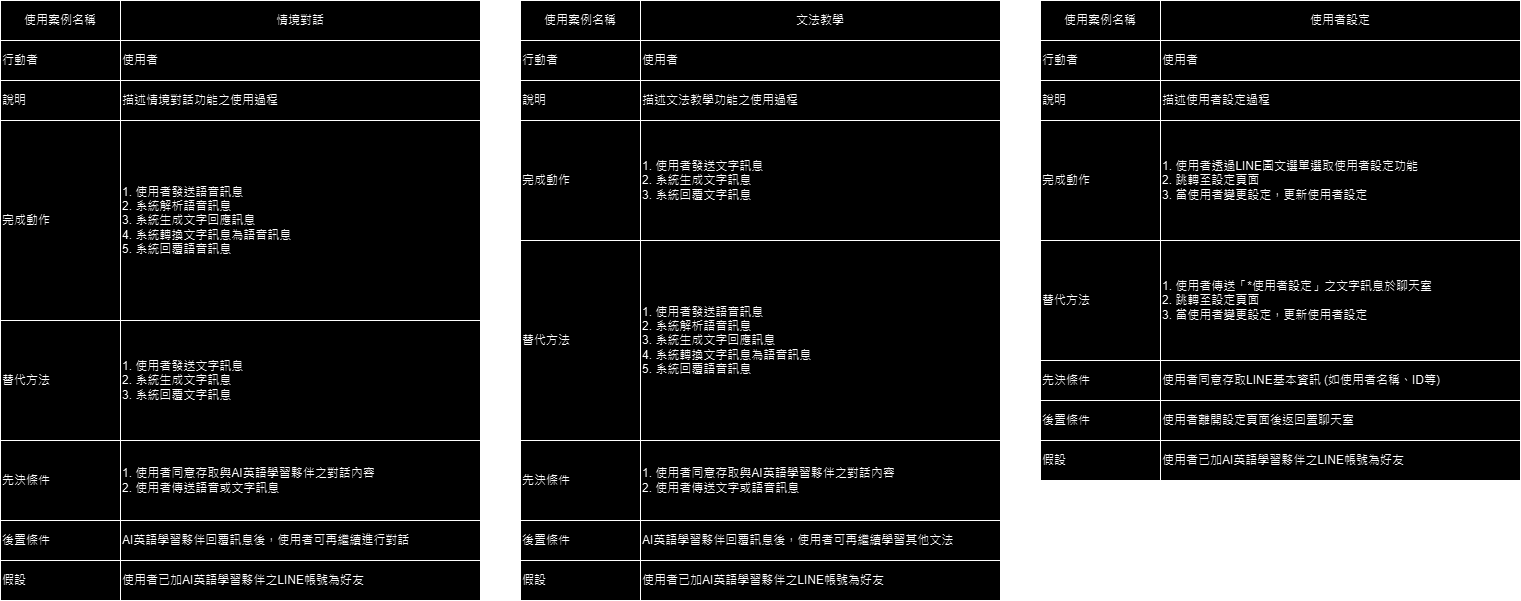

The diagram above was exported from draw.io. Its source (the exported page's mxGraphModel, read from the mxfile embedded in the PNG):
<mxGraphModel dx="2540" dy="2191" grid="1" gridSize="10" guides="1" tooltips="1" connect="1" arrows="1" fold="1" page="1" pageScale="1" pageWidth="827" pageHeight="1169" math="0" shadow="0">
  <root>
    <mxCell id="0" />
    <mxCell id="1" parent="0" />
    <mxCell id="2" value="情境對話" style="rounded=0;whiteSpace=wrap;html=1;" vertex="1" parent="1">
      <mxGeometry x="80" y="560" width="360" height="40" as="geometry" />
    </mxCell>
    <mxCell id="3" value="使用案例名稱" style="rounded=0;whiteSpace=wrap;html=1;" vertex="1" parent="1">
      <mxGeometry x="-40" y="560" width="120" height="40" as="geometry" />
    </mxCell>
    <mxCell id="4" value="使用者" style="rounded=0;whiteSpace=wrap;html=1;align=left;" vertex="1" parent="1">
      <mxGeometry x="80" y="600" width="360" height="40" as="geometry" />
    </mxCell>
    <mxCell id="5" value="行動者" style="rounded=0;whiteSpace=wrap;html=1;align=left;" vertex="1" parent="1">
      <mxGeometry x="-40" y="600" width="120" height="40" as="geometry" />
    </mxCell>
    <mxCell id="6" value="描述情境對話功能之使用過程" style="rounded=0;whiteSpace=wrap;html=1;align=left;" vertex="1" parent="1">
      <mxGeometry x="80" y="640" width="360" height="40" as="geometry" />
    </mxCell>
    <mxCell id="7" value="說明" style="rounded=0;whiteSpace=wrap;html=1;align=left;" vertex="1" parent="1">
      <mxGeometry x="-40" y="640" width="120" height="40" as="geometry" />
    </mxCell>
    <mxCell id="8" value="完成動作" style="rounded=0;whiteSpace=wrap;html=1;align=left;" vertex="1" parent="1">
      <mxGeometry x="-40" y="680" width="120" height="200" as="geometry" />
    </mxCell>
    <mxCell id="9" value="替代方法" style="rounded=0;whiteSpace=wrap;html=1;align=left;" vertex="1" parent="1">
      <mxGeometry x="-40" y="880" width="120" height="120" as="geometry" />
    </mxCell>
    <mxCell id="10" value="先決條件" style="rounded=0;whiteSpace=wrap;html=1;align=left;" vertex="1" parent="1">
      <mxGeometry x="-40" y="1000" width="120" height="80" as="geometry" />
    </mxCell>
    <mxCell id="11" value="後置條件" style="rounded=0;whiteSpace=wrap;html=1;align=left;" vertex="1" parent="1">
      <mxGeometry x="-40" y="1080" width="120" height="40" as="geometry" />
    </mxCell>
    <mxCell id="12" value="假設" style="rounded=0;whiteSpace=wrap;html=1;align=left;" vertex="1" parent="1">
      <mxGeometry x="-40" y="1120" width="120" height="40" as="geometry" />
    </mxCell>
    <mxCell id="13" value="1. 使用者發送語音訊息&lt;div&gt;2. 系統解析語音訊息&lt;/div&gt;&lt;div&gt;3. 系統生成文字回應訊息&lt;/div&gt;&lt;div&gt;4. 系統轉換文字訊息為語音訊息&lt;/div&gt;&lt;div&gt;5. 系統回覆語音訊息&lt;/div&gt;" style="rounded=0;whiteSpace=wrap;html=1;align=left;" vertex="1" parent="1">
      <mxGeometry x="80" y="680" width="360" height="200" as="geometry" />
    </mxCell>
    <mxCell id="14" value="1. 使用者發送文字訊息&lt;div&gt;2. 系統生成文字訊息&lt;/div&gt;&lt;div&gt;3. 系統回覆文字訊息&lt;/div&gt;" style="rounded=0;whiteSpace=wrap;html=1;align=left;" vertex="1" parent="1">
      <mxGeometry x="80" y="880" width="360" height="120" as="geometry" />
    </mxCell>
    <mxCell id="15" value="1. 使用者同意存取與AI英語學習夥伴之對話內容&lt;div&gt;2. 使用者傳送語音或文字訊息&lt;/div&gt;" style="rounded=0;whiteSpace=wrap;html=1;align=left;" vertex="1" parent="1">
      <mxGeometry x="80" y="1000" width="360" height="80" as="geometry" />
    </mxCell>
    <mxCell id="16" value="AI英語學習夥伴回覆訊息後，使用者可再繼續進行對話" style="rounded=0;whiteSpace=wrap;html=1;align=left;" vertex="1" parent="1">
      <mxGeometry x="80" y="1080" width="360" height="40" as="geometry" />
    </mxCell>
    <mxCell id="17" value="使用者已加AI英語學習夥伴之LINE帳號為好友" style="rounded=0;whiteSpace=wrap;html=1;align=left;" vertex="1" parent="1">
      <mxGeometry x="80" y="1120" width="360" height="40" as="geometry" />
    </mxCell>
    <mxCell id="18" value="文法教學" style="rounded=0;whiteSpace=wrap;html=1;" vertex="1" parent="1">
      <mxGeometry x="600" y="560" width="360" height="40" as="geometry" />
    </mxCell>
    <mxCell id="19" value="使用案例名稱" style="rounded=0;whiteSpace=wrap;html=1;" vertex="1" parent="1">
      <mxGeometry x="480" y="560" width="120" height="40" as="geometry" />
    </mxCell>
    <mxCell id="20" value="使用者" style="rounded=0;whiteSpace=wrap;html=1;align=left;" vertex="1" parent="1">
      <mxGeometry x="600" y="600" width="360" height="40" as="geometry" />
    </mxCell>
    <mxCell id="21" value="行動者" style="rounded=0;whiteSpace=wrap;html=1;align=left;" vertex="1" parent="1">
      <mxGeometry x="480" y="600" width="120" height="40" as="geometry" />
    </mxCell>
    <mxCell id="22" value="描述文法教學功能之使用過程" style="rounded=0;whiteSpace=wrap;html=1;align=left;" vertex="1" parent="1">
      <mxGeometry x="600" y="640" width="360" height="40" as="geometry" />
    </mxCell>
    <mxCell id="23" value="說明" style="rounded=0;whiteSpace=wrap;html=1;align=left;" vertex="1" parent="1">
      <mxGeometry x="480" y="640" width="120" height="40" as="geometry" />
    </mxCell>
    <mxCell id="24" value="完成動作" style="rounded=0;whiteSpace=wrap;html=1;align=left;" vertex="1" parent="1">
      <mxGeometry x="480" y="680" width="120" height="120" as="geometry" />
    </mxCell>
    <mxCell id="25" value="替代方法" style="rounded=0;whiteSpace=wrap;html=1;align=left;" vertex="1" parent="1">
      <mxGeometry x="480" y="800" width="120" height="200" as="geometry" />
    </mxCell>
    <mxCell id="26" value="先決條件" style="rounded=0;whiteSpace=wrap;html=1;align=left;" vertex="1" parent="1">
      <mxGeometry x="480" y="1000" width="120" height="80" as="geometry" />
    </mxCell>
    <mxCell id="27" value="後置條件" style="rounded=0;whiteSpace=wrap;html=1;align=left;" vertex="1" parent="1">
      <mxGeometry x="480" y="1080" width="120" height="40" as="geometry" />
    </mxCell>
    <mxCell id="28" value="假設" style="rounded=0;whiteSpace=wrap;html=1;align=left;" vertex="1" parent="1">
      <mxGeometry x="480" y="1120" width="120" height="40" as="geometry" />
    </mxCell>
    <mxCell id="29" value="1. 使用者發送語音訊息&lt;div&gt;2. 系統解析語音訊息&lt;/div&gt;&lt;div&gt;3. 系統生成文字回應訊息&lt;/div&gt;&lt;div&gt;4. 系統轉換文字訊息為語音訊息&lt;/div&gt;&lt;div&gt;5. 系統回覆語音訊息&lt;/div&gt;" style="rounded=0;whiteSpace=wrap;html=1;align=left;" vertex="1" parent="1">
      <mxGeometry x="600" y="800" width="360" height="200" as="geometry" />
    </mxCell>
    <mxCell id="30" value="1. 使用者發送文字訊息&lt;div&gt;2. 系統生成文字訊息&lt;/div&gt;&lt;div&gt;3. 系統回覆文字訊息&lt;/div&gt;" style="rounded=0;whiteSpace=wrap;html=1;align=left;" vertex="1" parent="1">
      <mxGeometry x="600" y="680" width="360" height="120" as="geometry" />
    </mxCell>
    <mxCell id="31" value="1. 使用者同意存取與AI英語學習夥伴之對話內容&lt;div&gt;2. 使用者傳送文字或語音訊息&lt;/div&gt;" style="rounded=0;whiteSpace=wrap;html=1;align=left;" vertex="1" parent="1">
      <mxGeometry x="600" y="1000" width="360" height="80" as="geometry" />
    </mxCell>
    <mxCell id="32" value="AI英語學習夥伴回覆訊息後，使用者可再繼續學習其他文法" style="rounded=0;whiteSpace=wrap;html=1;align=left;" vertex="1" parent="1">
      <mxGeometry x="600" y="1080" width="360" height="40" as="geometry" />
    </mxCell>
    <mxCell id="33" value="使用者已加AI英語學習夥伴之LINE帳號為好友" style="rounded=0;whiteSpace=wrap;html=1;align=left;" vertex="1" parent="1">
      <mxGeometry x="600" y="1120" width="360" height="40" as="geometry" />
    </mxCell>
    <mxCell id="34" value="使用者設定" style="rounded=0;whiteSpace=wrap;html=1;" vertex="1" parent="1">
      <mxGeometry x="1120" y="560" width="360" height="40" as="geometry" />
    </mxCell>
    <mxCell id="35" value="使用案例名稱" style="rounded=0;whiteSpace=wrap;html=1;" vertex="1" parent="1">
      <mxGeometry x="1000" y="560" width="120" height="40" as="geometry" />
    </mxCell>
    <mxCell id="36" value="使用者" style="rounded=0;whiteSpace=wrap;html=1;align=left;" vertex="1" parent="1">
      <mxGeometry x="1120" y="600" width="360" height="40" as="geometry" />
    </mxCell>
    <mxCell id="37" value="行動者" style="rounded=0;whiteSpace=wrap;html=1;align=left;" vertex="1" parent="1">
      <mxGeometry x="1000" y="600" width="120" height="40" as="geometry" />
    </mxCell>
    <mxCell id="38" value="描述使用者設定過程" style="rounded=0;whiteSpace=wrap;html=1;align=left;" vertex="1" parent="1">
      <mxGeometry x="1120" y="640" width="360" height="40" as="geometry" />
    </mxCell>
    <mxCell id="39" value="說明" style="rounded=0;whiteSpace=wrap;html=1;align=left;" vertex="1" parent="1">
      <mxGeometry x="1000" y="640" width="120" height="40" as="geometry" />
    </mxCell>
    <mxCell id="40" value="完成動作" style="rounded=0;whiteSpace=wrap;html=1;align=left;" vertex="1" parent="1">
      <mxGeometry x="1000" y="680" width="120" height="120" as="geometry" />
    </mxCell>
    <mxCell id="41" value="替代方法" style="rounded=0;whiteSpace=wrap;html=1;align=left;" vertex="1" parent="1">
      <mxGeometry x="1000" y="800" width="120" height="120" as="geometry" />
    </mxCell>
    <mxCell id="42" value="先決條件" style="rounded=0;whiteSpace=wrap;html=1;align=left;" vertex="1" parent="1">
      <mxGeometry x="1000" y="920" width="120" height="40" as="geometry" />
    </mxCell>
    <mxCell id="43" value="後置條件" style="rounded=0;whiteSpace=wrap;html=1;align=left;" vertex="1" parent="1">
      <mxGeometry x="1000" y="960" width="120" height="40" as="geometry" />
    </mxCell>
    <mxCell id="44" value="假設" style="rounded=0;whiteSpace=wrap;html=1;align=left;" vertex="1" parent="1">
      <mxGeometry x="1000" y="1000" width="120" height="40" as="geometry" />
    </mxCell>
    <mxCell id="45" value="&lt;div&gt;1. 使用者傳送「*使用者設定」之文字訊息於聊天室&lt;/div&gt;&lt;div&gt;2. 跳轉至設定頁面&lt;/div&gt;&lt;div&gt;3. 當使用者變更設定，更新使用者設定&lt;/div&gt;" style="rounded=0;whiteSpace=wrap;html=1;align=left;" vertex="1" parent="1">
      <mxGeometry x="1120" y="800" width="360" height="120" as="geometry" />
    </mxCell>
    <mxCell id="46" value="1. 使用者透過LINE圖文選單選取使用者設定功能&lt;div&gt;&lt;div&gt;2. 跳轉至設定頁面&lt;/div&gt;&lt;div&gt;3. 當使用者變更設定，更新使用者設定&lt;/div&gt;&lt;/div&gt;" style="rounded=0;whiteSpace=wrap;html=1;align=left;" vertex="1" parent="1">
      <mxGeometry x="1120" y="680" width="360" height="120" as="geometry" />
    </mxCell>
    <mxCell id="47" value="使用者同意存取LINE基本資訊 (如使用者名稱、ID等)" style="rounded=0;whiteSpace=wrap;html=1;align=left;" vertex="1" parent="1">
      <mxGeometry x="1120" y="920" width="360" height="40" as="geometry" />
    </mxCell>
    <mxCell id="48" value="使用者離開設定頁面後返回置聊天室" style="rounded=0;whiteSpace=wrap;html=1;align=left;" vertex="1" parent="1">
      <mxGeometry x="1120" y="960" width="360" height="40" as="geometry" />
    </mxCell>
    <mxCell id="49" value="使用者已加AI英語學習夥伴之LINE帳號為好友" style="rounded=0;whiteSpace=wrap;html=1;align=left;" vertex="1" parent="1">
      <mxGeometry x="1120" y="1000" width="360" height="40" as="geometry" />
    </mxCell>
  </root>
</mxGraphModel>